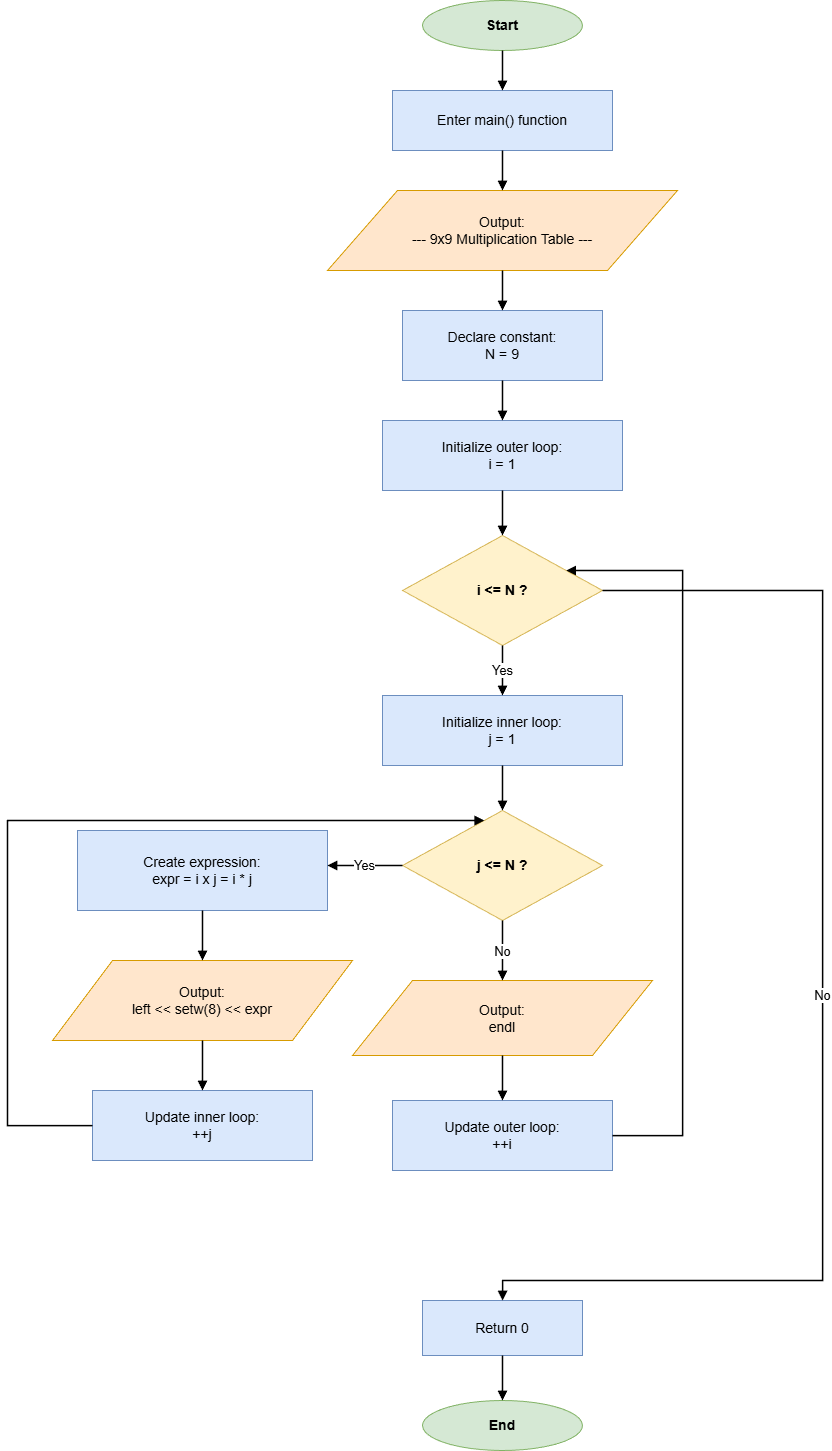

The diagram above was exported from draw.io. Its source (the exported page's mxGraphModel, read from the mxfile embedded in the PNG):
<mxGraphModel dx="1662" dy="822" grid="1" gridSize="10" guides="1" tooltips="1" connect="1" arrows="1" fold="1" page="1" pageScale="1" pageWidth="1150" pageHeight="1650" math="0" shadow="0">
  <root>
    <mxCell id="0" />
    <mxCell id="1" parent="0" />
    <mxCell id="start" value="Start" style="ellipse;whiteSpace=wrap;html=1;strokeColor=#82B366;fillColor=#D5E8D4;fontSize=14;fontStyle=1;" parent="1" vertex="1">
      <mxGeometry x="495" y="40" width="160" height="50" as="geometry" />
    </mxCell>
    <mxCell id="process1" value="Enter main() function" style="rounded=0;whiteSpace=wrap;html=1;strokeColor=#6C8EBF;fillColor=#DAE8FC;fontSize=14;" parent="1" vertex="1">
      <mxGeometry x="465" y="130" width="220" height="60" as="geometry" />
    </mxCell>
    <mxCell id="io1" value="Output:&#10;--- 9x9 Multiplication Table ---" style="shape=parallelogram;perimeter=parallelogramPerimeter;whiteSpace=wrap;html=1;strokeColor=#D79B00;fillColor=#FFE6CC;fontSize=14;" parent="1" vertex="1">
      <mxGeometry x="400" y="230" width="350" height="80" as="geometry" />
    </mxCell>
    <mxCell id="process2" value="Declare constant:&#10;N = 9" style="rounded=0;whiteSpace=wrap;html=1;strokeColor=#6C8EBF;fillColor=#DAE8FC;fontSize=14;" parent="1" vertex="1">
      <mxGeometry x="475" y="350" width="200" height="70" as="geometry" />
    </mxCell>
    <mxCell id="process3" value="Initialize outer loop:&#10;i = 1" style="rounded=0;whiteSpace=wrap;html=1;strokeColor=#6C8EBF;fillColor=#DAE8FC;fontSize=14;" parent="1" vertex="1">
      <mxGeometry x="455" y="460" width="240" height="70" as="geometry" />
    </mxCell>
    <mxCell id="decision1" value="i &lt;= N ?" style="rhombus;whiteSpace=wrap;html=1;strokeColor=#D6B656;fillColor=#FFF2CC;fontSize=14;fontStyle=1;" parent="1" vertex="1">
      <mxGeometry x="475" y="575" width="200" height="110" as="geometry" />
    </mxCell>
    <mxCell id="process4" value="Initialize inner loop:&#10;j = 1" style="rounded=0;whiteSpace=wrap;html=1;strokeColor=#6C8EBF;fillColor=#DAE8FC;fontSize=14;" parent="1" vertex="1">
      <mxGeometry x="455" y="735" width="240" height="70" as="geometry" />
    </mxCell>
    <mxCell id="decision2" value="j &lt;= N ?" style="rhombus;whiteSpace=wrap;html=1;strokeColor=#D6B656;fillColor=#FFF2CC;fontSize=14;fontStyle=1;" parent="1" vertex="1">
      <mxGeometry x="475" y="850" width="200" height="110" as="geometry" />
    </mxCell>
    <mxCell id="process5" value="Create expression:&#10;expr = i x j = i * j" style="rounded=0;whiteSpace=wrap;html=1;strokeColor=#6C8EBF;fillColor=#DAE8FC;fontSize=14;" parent="1" vertex="1">
      <mxGeometry x="150" y="870" width="250" height="80" as="geometry" />
    </mxCell>
    <mxCell id="io2" value="Output:&#10;left &lt;&lt; setw(8) &lt;&lt; expr" style="shape=parallelogram;perimeter=parallelogramPerimeter;whiteSpace=wrap;html=1;strokeColor=#D79B00;fillColor=#FFE6CC;fontSize=14;" parent="1" vertex="1">
      <mxGeometry x="125" y="1000" width="300" height="80" as="geometry" />
    </mxCell>
    <mxCell id="process6" value="Update inner loop:&#10;++j" style="rounded=0;whiteSpace=wrap;html=1;strokeColor=#6C8EBF;fillColor=#DAE8FC;fontSize=14;" parent="1" vertex="1">
      <mxGeometry x="165" y="1130" width="220" height="70" as="geometry" />
    </mxCell>
    <mxCell id="io3" value="Output:&#10;endl" style="shape=parallelogram;perimeter=parallelogramPerimeter;whiteSpace=wrap;html=1;strokeColor=#D79B00;fillColor=#FFE6CC;fontSize=14;" parent="1" vertex="1">
      <mxGeometry x="425" y="1020" width="300" height="75" as="geometry" />
    </mxCell>
    <mxCell id="process7" value="Update outer loop:&#10;++i" style="rounded=0;whiteSpace=wrap;html=1;strokeColor=#6C8EBF;fillColor=#DAE8FC;fontSize=14;" parent="1" vertex="1">
      <mxGeometry x="465" y="1140" width="220" height="70" as="geometry" />
    </mxCell>
    <mxCell id="process8" value="Return 0" style="rounded=0;whiteSpace=wrap;html=1;strokeColor=#6C8EBF;fillColor=#DAE8FC;fontSize=14;" parent="1" vertex="1">
      <mxGeometry x="495" y="1340" width="160" height="55" as="geometry" />
    </mxCell>
    <mxCell id="end" value="End" style="ellipse;whiteSpace=wrap;html=1;strokeColor=#82B366;fillColor=#D5E8D4;fontSize=14;fontStyle=1;" parent="1" vertex="1">
      <mxGeometry x="495" y="1440" width="160" height="50" as="geometry" />
    </mxCell>
    <mxCell id="edge1" style="edgeStyle=orthogonalEdgeStyle;rounded=0;orthogonalLoop=1;jettySize=auto;html=1;endArrow=block;endFill=1;strokeColor=#000000;strokeWidth=1.5;" parent="1" source="start" target="process1" edge="1">
      <mxGeometry relative="1" as="geometry" />
    </mxCell>
    <mxCell id="edge2" style="edgeStyle=orthogonalEdgeStyle;rounded=0;orthogonalLoop=1;jettySize=auto;html=1;endArrow=block;endFill=1;strokeColor=#000000;strokeWidth=1.5;" parent="1" source="process1" target="io1" edge="1">
      <mxGeometry relative="1" as="geometry" />
    </mxCell>
    <mxCell id="edge3" style="edgeStyle=orthogonalEdgeStyle;rounded=0;orthogonalLoop=1;jettySize=auto;html=1;endArrow=block;endFill=1;strokeColor=#000000;strokeWidth=1.5;" parent="1" source="io1" target="process2" edge="1">
      <mxGeometry relative="1" as="geometry" />
    </mxCell>
    <mxCell id="edge4" style="edgeStyle=orthogonalEdgeStyle;rounded=0;orthogonalLoop=1;jettySize=auto;html=1;endArrow=block;endFill=1;strokeColor=#000000;strokeWidth=1.5;" parent="1" source="process2" target="process3" edge="1">
      <mxGeometry relative="1" as="geometry" />
    </mxCell>
    <mxCell id="edge5" style="edgeStyle=orthogonalEdgeStyle;rounded=0;orthogonalLoop=1;jettySize=auto;html=1;endArrow=block;endFill=1;strokeColor=#000000;strokeWidth=1.5;" parent="1" source="process3" target="decision1" edge="1">
      <mxGeometry relative="1" as="geometry" />
    </mxCell>
    <mxCell id="edge6" value="Yes" style="edgeStyle=orthogonalEdgeStyle;rounded=0;orthogonalLoop=1;jettySize=auto;html=1;endArrow=block;endFill=1;strokeColor=#000000;strokeWidth=1.5;fontSize=13;" parent="1" source="decision1" target="process4" edge="1">
      <mxGeometry relative="1" as="geometry" />
    </mxCell>
    <mxCell id="edge7" value="No" style="edgeStyle=orthogonalEdgeStyle;rounded=0;orthogonalLoop=1;jettySize=auto;html=1;endArrow=block;endFill=1;strokeColor=#000000;strokeWidth=1.5;fontSize=13;" parent="1" source="decision1" target="process8" edge="1">
      <mxGeometry relative="1" as="geometry">
        <Array as="points">
          <mxPoint x="895" y="630" />
          <mxPoint x="895" y="1320" />
          <mxPoint x="575" y="1320" />
        </Array>
      </mxGeometry>
    </mxCell>
    <mxCell id="edge8" style="edgeStyle=orthogonalEdgeStyle;rounded=0;orthogonalLoop=1;jettySize=auto;html=1;endArrow=block;endFill=1;strokeColor=#000000;strokeWidth=1.5;" parent="1" source="process4" target="decision2" edge="1">
      <mxGeometry relative="1" as="geometry" />
    </mxCell>
    <mxCell id="edge9" value="Yes" style="edgeStyle=orthogonalEdgeStyle;rounded=0;orthogonalLoop=1;jettySize=auto;html=1;endArrow=block;endFill=1;strokeColor=#000000;strokeWidth=1.5;fontSize=13;" parent="1" source="decision2" target="process5" edge="1">
      <mxGeometry relative="1" as="geometry">
        <Array as="points">
          <mxPoint x="275" y="905" />
          <mxPoint x="275" y="870" />
        </Array>
      </mxGeometry>
    </mxCell>
    <mxCell id="edge10" style="edgeStyle=orthogonalEdgeStyle;rounded=0;orthogonalLoop=1;jettySize=auto;html=1;endArrow=block;endFill=1;strokeColor=#000000;strokeWidth=1.5;" parent="1" source="process5" target="io2" edge="1">
      <mxGeometry relative="1" as="geometry" />
    </mxCell>
    <mxCell id="edge11" style="edgeStyle=orthogonalEdgeStyle;rounded=0;orthogonalLoop=1;jettySize=auto;html=1;endArrow=block;endFill=1;strokeColor=#000000;strokeWidth=1.5;" parent="1" source="io2" target="process6" edge="1">
      <mxGeometry relative="1" as="geometry" />
    </mxCell>
    <mxCell id="edge12" style="edgeStyle=orthogonalEdgeStyle;rounded=0;orthogonalLoop=1;jettySize=auto;html=1;endArrow=block;endFill=1;strokeColor=#000000;strokeWidth=1.5;" parent="1" source="process6" target="decision2" edge="1">
      <mxGeometry relative="1" as="geometry">
        <Array as="points">
          <mxPoint x="80" y="1165" />
          <mxPoint x="80" y="860" />
        </Array>
      </mxGeometry>
    </mxCell>
    <mxCell id="edge13" value="No" style="edgeStyle=orthogonalEdgeStyle;rounded=0;orthogonalLoop=1;jettySize=auto;html=1;endArrow=block;endFill=1;strokeColor=#000000;strokeWidth=1.5;fontSize=13;" parent="1" source="decision2" target="io3" edge="1">
      <mxGeometry relative="1" as="geometry" />
    </mxCell>
    <mxCell id="edge14" style="edgeStyle=orthogonalEdgeStyle;rounded=0;orthogonalLoop=1;jettySize=auto;html=1;endArrow=block;endFill=1;strokeColor=#000000;strokeWidth=1.5;" parent="1" source="io3" target="process7" edge="1">
      <mxGeometry relative="1" as="geometry" />
    </mxCell>
    <mxCell id="edge15" style="edgeStyle=orthogonalEdgeStyle;rounded=0;orthogonalLoop=1;jettySize=auto;html=1;endArrow=block;endFill=1;strokeColor=#000000;strokeWidth=1.5;" parent="1" source="process7" target="decision1" edge="1">
      <mxGeometry relative="1" as="geometry">
        <Array as="points">
          <mxPoint x="755" y="1175" />
          <mxPoint x="755" y="610" />
        </Array>
      </mxGeometry>
    </mxCell>
    <mxCell id="edge16" style="edgeStyle=orthogonalEdgeStyle;rounded=0;orthogonalLoop=1;jettySize=auto;html=1;endArrow=block;endFill=1;strokeColor=#000000;strokeWidth=1.5;" parent="1" source="process8" target="end" edge="1">
      <mxGeometry relative="1" as="geometry" />
    </mxCell>
  </root>
</mxGraphModel>